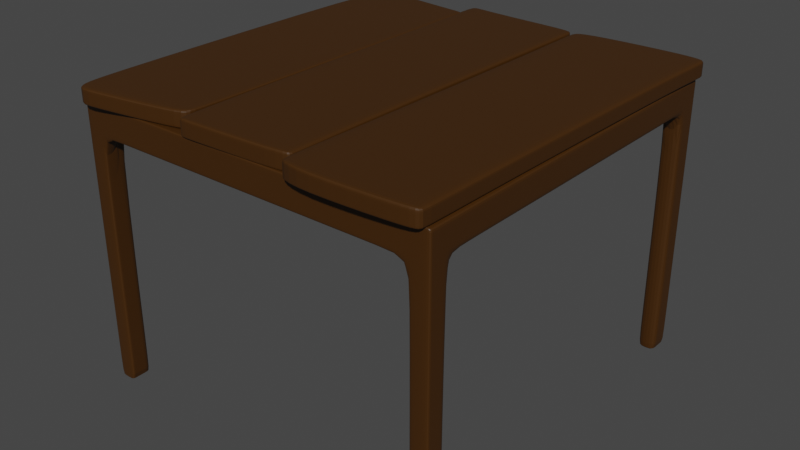 # Source: table.blend  (saved by Blender 3.0.42; exported with 4.5.12 LTS)
import bpy
from mathutils import Matrix  # noqa: F401  (used for matrix-valued properties, if any)

bpy.ops.wm.read_factory_settings(use_empty=True)
scene = bpy.context.scene
scene.name = 'Scene'

# ---- collections
col_collection = bpy.data.collections.new('Collection'); scene.collection.children.link(col_collection)

# ---- materials (node trees are filled in below, after node groups)
mat_wood = bpy.data.materials.new('Wood')
mat_wood.use_transparent_shadow = False

# ---- material node trees
mat_wood.use_nodes = True; mat_wood.node_tree.nodes.clear()
_N = mat_wood.node_tree.nodes; _L = mat_wood.node_tree.links
n0 = _N.new('ShaderNodeBsdfPrincipled'); n0.name = 'Principled BSDF'; n0.location = (10, 300)
n0.distribution = 'GGX'
n0.subsurface_method = 'RANDOM_WALK_SKIN'
n0.inputs[0].default_value = (0.05222, 0.01837, 0.0, 1.0)
n0.inputs[3].default_value = 1.45
n0.inputs[27].default_value = (0.0, 0.0, 0.0, 1.0)
n0.inputs[28].default_value = 1.0
n1 = _N.new('ShaderNodeOutputMaterial'); n1.name = 'Material Output'; n1.location = (300, 300)
_L.new(n0.outputs[0], n1.inputs[0])
n1.is_active_output = True

# ---- world
world_world = bpy.data.worlds.new('World'); scene.world = world_world
world_world.use_nodes = True; world_world.node_tree.nodes.clear()
_N = world_world.node_tree.nodes; _L = world_world.node_tree.links
n0 = _N.new('ShaderNodeOutputWorld'); n0.name = 'World Output'; n0.location = (300, 300)
n1 = _N.new('ShaderNodeBackground'); n1.name = 'Background'; n1.location = (10, 300)
n1.inputs[0].default_value = (0.05088, 0.05088, 0.05088, 1.0)
_L.new(n1.outputs[0], n0.inputs[0])
n0.is_active_output = True
world_world.color = (0.05088, 0.05088, 0.05088)
world_world.use_sun_shadow = False
world_world.sun_shadow_jitter_overblur = 0.0

# ---- meshes
me_cube_001 = bpy.data.meshes.new('Cube.001')
me_cube_001.from_pydata([(0.5, -0.512, -0.006549), (0.5, -0.512, 0.07113), (0.5, -0.475, -0.006549), (0.5, -0.475, 0.07113), (0.0, -0.475, -0.006549), (0.0, -0.475, 0.07113), (0.0, -0.512, -0.006549), (0.0, -0.512, 0.07113), (0.4515, -0.475, 0.07113), (0.4515, -0.512, -0.006549), (0.4515, -0.475, -0.006549), (0.4515, -0.512, 0.07113), (0.4515, 0.0, 0.07113), (0.5, 0.0, 0.07113), (0.5, 0.0, -0.006549), (0.4515, 0.0, -0.006549), (0.5, -0.512, -0.6782), (0.5, -0.475, -0.6782), (0.4515, -0.512, -0.6782), (0.4515, -0.475, -0.6782), (0.4515, -0.4542, -0.006549), (0.5, -0.4542, -0.006549), (0.5, -0.4542, 0.07113), (0.4515, -0.4542, 0.07113), (0.5, -0.4542, -0.6782), (0.4515, -0.4542, -0.6782), (0.4515, -0.4463, -0.006549), (0.4515, -0.4463, 0.07113), (0.5, -0.4463, -0.006549), (0.5, -0.4463, 0.07113), (0.443, -0.475, -0.006549), (0.443, -0.512, 0.07113), (0.443, -0.475, 0.07113), (0.443, -0.512, -0.006549), (0.5, -0.512, -0.6746), (0.5, -0.475, -0.6746), (0.4515, -0.475, -0.6746), (0.4515, -0.512, -0.6746), (0.5, -0.4542, -0.6746), (0.4515, -0.4542, -0.6746), (0.5, -0.5067, -0.006549), (0.5, -0.5067, 0.07113), (0.0, -0.5067, 0.07113), (0.0, -0.5067, -0.006549), (0.4515, -0.5067, 0.07113), (0.4515, -0.5067, -0.006549), (0.5, -0.5067, -0.6782), (0.4515, -0.5067, -0.6782), (0.443, -0.5067, -0.006549), (0.443, -0.5067, 0.07113), (0.4515, -0.5067, -0.6746), (0.5, -0.5067, -0.6746), (0.5, -0.475, 0.06324), (0.5, -0.512, 0.06324), (0.0, -0.512, 0.06324), (0.0, -0.475, 0.06324), (0.4515, -0.512, 0.06324), (0.4515, -0.475, 0.06324), (0.5, 0.0, 0.06324), (0.4515, 0.0, 0.06324), (0.4515, -0.4542, 0.06324), (0.5, -0.4542, 0.06324), (0.4515, -0.4463, 0.06324), (0.5, -0.4463, 0.06324), (0.443, -0.475, 0.06324), (0.443, -0.512, 0.06324), (0.5, -0.5067, 0.06324), (0.5, -0.475, 0.004481), (0.5, -0.512, 0.004481), (0.0, -0.512, 0.004481), (0.0, -0.475, 0.004481), (0.4515, -0.512, 0.004481), (0.4515, -0.475, 0.004481), (0.5, 0.0, 0.004481), (0.4515, 0.0, 0.004481), (0.4515, -0.4542, 0.004481), (0.4515, -0.4463, 0.004481), (0.443, -0.475, 0.004481), (0.443, -0.512, 0.004481), (0.5, -0.5067, 0.004481), (0.5, -0.4542, 0.004481), (0.5, -0.4463, 0.004481)], [], [(28, 26, 15, 14), (66, 41, 1, 53), (51, 34, 16, 46), (49, 42, 7, 31), (65, 31, 7, 54), (53, 1, 11, 56), (41, 44, 11, 1), (48, 45, 9, 33), (64, 32, 8, 57), (59, 12, 13, 58), (81, 28, 14, 73), (62, 27, 12, 59), (27, 29, 13, 12), (47, 46, 16, 18), (50, 36, 19, 47), (34, 37, 18, 16), (20, 21, 38, 39), (8, 3, 22, 23), (57, 8, 23, 60), (67, 2, 21, 80), (17, 19, 25, 24), (38, 35, 17, 24), (36, 39, 25, 19), (39, 38, 24, 25), (23, 22, 29, 27), (60, 23, 27, 62), (80, 21, 28, 81), (21, 20, 26, 28), (55, 5, 32, 64), (43, 48, 33, 6), (56, 11, 31, 65), (44, 49, 31, 11), (10, 20, 39, 36), (21, 2, 35, 38), (0, 9, 37, 34), (45, 10, 36, 50), (40, 0, 34, 51), (2, 40, 51, 35), (9, 45, 50, 37), (8, 32, 49, 44), (4, 30, 48, 43), (37, 50, 47, 18), (19, 17, 46, 47), (30, 10, 45, 48), (3, 8, 44, 41), (32, 5, 42, 49), (35, 51, 46, 17), (52, 3, 41, 66), (67, 52, 66, 79), (71, 56, 65, 78), (70, 55, 64, 77), (22, 61, 63, 29), (75, 60, 62, 76), (3, 52, 61, 22), (72, 57, 60, 75), (76, 62, 59, 74), (29, 63, 58, 13), (74, 59, 58, 73), (77, 64, 57, 72), (68, 53, 56, 71), (78, 65, 54, 69), (79, 66, 53, 68), (40, 79, 68, 0), (33, 78, 69, 6), (0, 68, 71, 9), (30, 77, 72, 10), (15, 74, 73, 14), (26, 76, 74, 15), (10, 72, 75, 20), (20, 75, 76, 26), (4, 70, 77, 30), (9, 71, 78, 33), (2, 67, 79, 40), (61, 80, 81, 63), (52, 67, 80, 61), (63, 81, 73, 58)])
_uv = me_cube_001.uv_layers.new(name='UVMap')
_uv.uv.foreach_set('vector', [0.375, 0.5, 0.3629, 0.5, 0.3629, 0.5, 0.375, 0.5, 0.5996, 0.625, 0.625, 0.625, 0.625, 0.75, 0.5996, 0.75, 0.375, 0.625, 0.375, 0.75, 0.375, 0.75, 0.375, 0.625, 0.6392, 0.625, 0.75, 0.625, 0.75, 0.75, 0.6392, 0.75, 0.5996, 0.7642, 0.625, 0.7642, 0.625, 0.875, 0.5996, 0.875, 0.5996, 0.75, 0.625, 0.75, 0.625, 0.7621, 0.5996, 0.7621, 0.625, 0.625, 0.6371, 0.625, 0.6371, 0.75, 0.625, 0.75, 0.3608, 0.625, 0.3629, 0.625, 0.3629, 0.75, 0.3608, 0.75, 0.5996, 0.4858, 0.625, 0.4858, 0.625, 0.4879, 0.5996, 0.4879, 0.5996, 0.4879, 0.625, 0.4879, 0.625, 0.5, 0.5996, 0.5, 0.4105, 0.5, 0.375, 0.5, 0.375, 0.5, 0.4105, 0.5, 0.5996, 0.4879, 0.625, 0.4879, 0.625, 0.4879, 0.5996, 0.4879, 0.6371, 0.5, 0.625, 0.5, 0.625, 0.5, 0.6371, 0.5, 0.3629, 0.625, 0.375, 0.625, 0.375, 0.75, 0.3629, 0.75, 0.3629, 0.625, 0.3629, 0.5, 0.3629, 0.5, 0.3629, 0.625, 0.375, 0.75, 0.375, 0.7621, 0.375, 0.7621, 0.375, 0.75, 0.3629, 0.5, 0.375, 0.5, 0.375, 0.5, 0.3629, 0.5, 0.6371, 0.5, 0.625, 0.5, 0.625, 0.5, 0.6371, 0.5, 0.5996, 0.4879, 0.625, 0.4879, 0.625, 0.4879, 0.5996, 0.4879, 0.4105, 0.5, 0.375, 0.5, 0.375, 0.5, 0.4105, 0.5, 0.375, 0.5, 0.3629, 0.5, 0.3629, 0.5, 0.375, 0.5, 0.375, 0.5, 0.375, 0.5, 0.375, 0.5, 0.375, 0.5, 0.375, 0.4879, 0.375, 0.4879, 0.375, 0.4879, 0.375, 0.4879, 0.3629, 0.5, 0.375, 0.5, 0.375, 0.5, 0.3629, 0.5, 0.6371, 0.5, 0.625, 0.5, 0.625, 0.5, 0.6371, 0.5, 0.5996, 0.4879, 0.625, 0.4879, 0.625, 0.4879, 0.5996, 0.4879, 0.4105, 0.5, 0.375, 0.5, 0.375, 0.5, 0.4105, 0.5, 0.375, 0.5, 0.3629, 0.5, 0.3629, 0.5, 0.375, 0.5, 0.5996, 0.375, 0.625, 0.375, 0.625, 0.4858, 0.5996, 0.4858, 0.25, 0.625, 0.3608, 0.625, 0.3608, 0.75, 0.25, 0.75, 0.5996, 0.7621, 0.625, 0.7621, 0.625, 0.7642, 0.5996, 0.7642, 0.6371, 0.625, 0.6392, 0.625, 0.6392, 0.75, 0.6371, 0.75, 0.375, 0.4879, 0.375, 0.4879, 0.375, 0.4879, 0.375, 0.4879, 0.375, 0.5, 0.375, 0.5, 0.375, 0.5, 0.375, 0.5, 0.375, 0.75, 0.375, 0.7621, 0.375, 0.7621, 0.375, 0.75, 0.3629, 0.625, 0.3629, 0.5, 0.3629, 0.5, 0.3629, 0.625, 0.375, 0.625, 0.375, 0.75, 0.375, 0.75, 0.375, 0.625, 0.375, 0.5, 0.375, 0.625, 0.375, 0.625, 0.375, 0.5, 0.3629, 0.75, 0.3629, 0.625, 0.3629, 0.625, 0.3629, 0.75, 0.6371, 0.5, 0.6392, 0.5, 0.6392, 0.625, 0.6371, 0.625, 0.25, 0.5, 0.3608, 0.5, 0.3608, 0.625, 0.25, 0.625, 0.3629, 0.75, 0.3629, 0.625, 0.3629, 0.625, 0.3629, 0.75, 0.3629, 0.5, 0.375, 0.5, 0.375, 0.625, 0.3629, 0.625, 0.3608, 0.5, 0.3629, 0.5, 0.3629, 0.625, 0.3608, 0.625, 0.625, 0.5, 0.6371, 0.5, 0.6371, 0.625, 0.625, 0.625, 0.6392, 0.5, 0.75, 0.5, 0.75, 0.625, 0.6392, 0.625, 0.375, 0.5, 0.375, 0.625, 0.375, 0.625, 0.375, 0.5, 0.5996, 0.5, 0.625, 0.5, 0.625, 0.625, 0.5996, 0.625, 0.4105, 0.5, 0.5996, 0.5, 0.5996, 0.625, 0.4105, 0.625, 0.4105, 0.7621, 0.5996, 0.7621, 0.5996, 0.7642, 0.4105, 0.7642, 0.4105, 0.375, 0.5996, 0.375, 0.5996, 0.4858, 0.4105, 0.4858, 0.625, 0.5, 0.5996, 0.5, 0.5996, 0.5, 0.625, 0.5, 0.4105, 0.4879, 0.5996, 0.4879, 0.5996, 0.4879, 0.4105, 0.4879, 0.625, 0.5, 0.5996, 0.5, 0.5996, 0.5, 0.625, 0.5, 0.4105, 0.4879, 0.5996, 0.4879, 0.5996, 0.4879, 0.4105, 0.4879, 0.4105, 0.4879, 0.5996, 0.4879, 0.5996, 0.4879, 0.4105, 0.4879, 0.625, 0.5, 0.5996, 0.5, 0.5996, 0.5, 0.625, 0.5, 0.4105, 0.4879, 0.5996, 0.4879, 0.5996, 0.5, 0.4105, 0.5, 0.4105, 0.4858, 0.5996, 0.4858, 0.5996, 0.4879, 0.4105, 0.4879, 0.4105, 0.75, 0.5996, 0.75, 0.5996, 0.7621, 0.4105, 0.7621, 0.4105, 0.7642, 0.5996, 0.7642, 0.5996, 0.875, 0.4105, 0.875, 0.4105, 0.625, 0.5996, 0.625, 0.5996, 0.75, 0.4105, 0.75, 0.375, 0.625, 0.4105, 0.625, 0.4105, 0.75, 0.375, 0.75, 0.375, 0.7642, 0.4105, 0.7642, 0.4105, 0.875, 0.375, 0.875, 0.375, 0.75, 0.4105, 0.75, 0.4105, 0.7621, 0.375, 0.7621, 0.375, 0.4858, 0.4105, 0.4858, 0.4105, 0.4879, 0.375, 0.4879, 0.375, 0.4879, 0.4105, 0.4879, 0.4105, 0.5, 0.375, 0.5, 0.375, 0.4879, 0.4105, 0.4879, 0.4105, 0.4879, 0.375, 0.4879, 0.375, 0.4879, 0.4105, 0.4879, 0.4105, 0.4879, 0.375, 0.4879, 0.375, 0.4879, 0.4105, 0.4879, 0.4105, 0.4879, 0.375, 0.4879, 0.375, 0.375, 0.4105, 0.375, 0.4105, 0.4858, 0.375, 0.4858, 0.375, 0.7621, 0.4105, 0.7621, 0.4105, 0.7642, 0.375, 0.7642, 0.375, 0.5, 0.4105, 0.5, 0.4105, 0.625, 0.375, 0.625, 0.5996, 0.5, 0.4105, 0.5, 0.4105, 0.5, 0.5996, 0.5, 0.5996, 0.5, 0.4105, 0.5, 0.4105, 0.5, 0.5996, 0.5, 0.5996, 0.5, 0.4105, 0.5, 0.4105, 0.5, 0.5996, 0.5])
me_cube_001.materials.append(mat_wood)
me_cube_001.use_remesh_fix_poles = True
me_cube_001.use_remesh_preserve_attributes = False
me_cube_001.update()
me_cube_002 = bpy.data.meshes.new('Cube.002')
me_cube_002.from_pydata([(-0.05537, -0.5387, -0.02182), (-0.05537, -0.5387, 0.02182), (-0.02259, 0.5054, -0.02182), (-0.02259, 0.5054, 0.02182), (0.2641, -0.4798, -0.02182), (0.2641, -0.4798, 0.02182), (0.2639, 0.4761, -0.02182), (0.2639, 0.4761, 0.02182), (-0.06197, -0.4259, -0.02182), (-0.06197, -0.4259, 0.02182), (0.2657, -0.4259, -0.02182), (0.2657, -0.4259, 0.02182), (-0.06197, 0.453, 0.02182), (0.2657, 0.453, -0.02182), (-0.06197, 0.453, -0.02182), (0.2657, 0.453, 0.02182), (-0.05537, -0.5387, -0.01964), (-0.02259, 0.5054, -0.01964), (0.2639, 0.4761, -0.01964), (0.2641, -0.4798, -0.01964), (0.2657, -0.4259, -0.01964), (-0.06197, -0.4259, -0.01964), (0.2657, 0.453, -0.01964), (-0.06197, 0.453, -0.01964), (0.235, 0.4761, -0.02182), (0.235, 0.4761, 0.02182), (0.2406, -0.4965, -0.02182), (0.2406, -0.4965, 0.02182), (0.2368, -0.4259, 0.02182), (0.2368, -0.4259, -0.02182), (0.2368, 0.453, -0.02182), (0.2368, 0.453, 0.02182), (0.2406, -0.4965, -0.01964), (0.235, 0.4761, -0.01964), (0.01713, 0.5054, -0.02182), (-0.01566, -0.5387, 0.02182), (-0.02225, -0.4259, -0.02182), (-0.02225, 0.453, -0.02182), (-0.01566, -0.5387, -0.01964), (0.01713, 0.5054, 0.02182), (-0.01566, -0.5387, -0.02182), (-0.02225, -0.4259, 0.02182), (-0.02225, 0.453, 0.02182), (0.01713, 0.5054, -0.01964), (-0.05537, -0.5387, 0.01791), (-0.02259, 0.5054, 0.01791), (0.2639, 0.4761, 0.01791), (0.2641, -0.4798, 0.01791), (0.2657, -0.4259, 0.01791), (-0.06197, -0.4259, 0.01791), (0.2657, 0.453, 0.01791), (-0.06197, 0.453, 0.01791), (0.2406, -0.4965, 0.01791), (0.235, 0.4761, 0.01791), (0.01713, 0.5054, 0.01791), (-0.01566, -0.5387, 0.01791)], [], [(51, 12, 3, 45), (53, 25, 7, 46), (48, 11, 5, 47), (55, 35, 1, 44), (29, 10, 4, 26), (41, 9, 1, 35), (42, 12, 9, 41), (30, 13, 10, 29), (50, 15, 11, 48), (44, 1, 9, 49), (46, 7, 15, 50), (24, 6, 13, 30), (39, 3, 12, 42), (49, 9, 12, 51), (8, 21, 23, 14), (6, 18, 22, 13), (0, 16, 21, 8), (13, 22, 20, 10), (40, 38, 16, 0), (10, 20, 19, 4), (24, 33, 18, 6), (14, 23, 17, 2), (34, 43, 33, 24), (4, 19, 32, 26), (7, 25, 31, 15), (34, 24, 30, 37), (37, 30, 29, 36), (15, 31, 28, 11), (11, 28, 27, 5), (36, 29, 26, 40), (47, 5, 27, 52), (54, 39, 25, 53), (45, 3, 39, 54), (8, 36, 40, 0), (14, 37, 36, 8), (2, 34, 37, 14), (2, 17, 43, 34), (26, 32, 38, 40), (25, 39, 42, 31), (31, 42, 41, 28), (28, 41, 35, 27), (52, 27, 35, 55), (32, 52, 55, 38), (17, 45, 54, 43), (43, 54, 53, 33), (19, 47, 52, 32), (21, 49, 51, 23), (18, 46, 50, 22), (16, 44, 49, 21), (22, 50, 48, 20), (38, 55, 44, 16), (20, 48, 47, 19), (33, 53, 46, 18), (23, 51, 45, 17)])
_uv = me_cube_002.uv_layers.new(name='UVMap')
_uv.uv.foreach_set('vector', [0.6037, 0.2328, 0.625, 0.2328, 0.625, 0.25, 0.6037, 0.25, 0.6037, 0.375, 0.625, 0.375, 0.625, 0.5, 0.6037, 0.5, 0.6037, 0.7263, 0.625, 0.7263, 0.625, 0.75, 0.6037, 0.75, 0.6037, 0.9834, 0.625, 0.9834, 0.625, 1.0, 0.6037, 1.0, 0.25, 0.7263, 0.375, 0.7263, 0.375, 0.75, 0.25, 0.75, 0.8584, 0.7263, 0.875, 0.7263, 0.875, 0.75, 0.8584, 0.75, 0.8584, 0.5172, 0.875, 0.5172, 0.875, 0.7263, 0.8584, 0.7263, 0.25, 0.5172, 0.375, 0.5172, 0.375, 0.7263, 0.25, 0.7263, 0.6037, 0.5172, 0.625, 0.5172, 0.625, 0.7263, 0.6037, 0.7263, 0.6037, 0.0, 0.625, 0.0, 0.625, 0.02369, 0.6037, 0.02369, 0.6037, 0.5, 0.625, 0.5, 0.625, 0.5172, 0.6037, 0.5172, 0.25, 0.5, 0.375, 0.5, 0.375, 0.5172, 0.25, 0.5172, 0.8584, 0.5, 0.875, 0.5, 0.875, 0.5172, 0.8584, 0.5172, 0.6037, 0.02369, 0.625, 0.02369, 0.625, 0.2328, 0.6037, 0.2328, 0.375, 0.02369, 0.3988, 0.02369, 0.3988, 0.2328, 0.375, 0.2328, 0.375, 0.5, 0.3988, 0.5, 0.3988, 0.5172, 0.375, 0.5172, 0.375, 0.0, 0.3988, 0.0, 0.3988, 0.02369, 0.375, 0.02369, 0.375, 0.5172, 0.3988, 0.5172, 0.3988, 0.7263, 0.375, 0.7263, 0.375, 0.9834, 0.3988, 0.9834, 0.3988, 1.0, 0.375, 1.0, 0.375, 0.7263, 0.3988, 0.7263, 0.3988, 0.75, 0.375, 0.75, 0.375, 0.375, 0.3988, 0.375, 0.3988, 0.5, 0.375, 0.5, 0.375, 0.2328, 0.3988, 0.2328, 0.3988, 0.25, 0.375, 0.25, 0.375, 0.2666, 0.3988, 0.2666, 0.3988, 0.375, 0.375, 0.375, 0.375, 0.75, 0.3988, 0.75, 0.3988, 0.875, 0.375, 0.875, 0.625, 0.5, 0.75, 0.5, 0.75, 0.5172, 0.625, 0.5172, 0.1416, 0.5, 0.25, 0.5, 0.25, 0.5172, 0.1416, 0.5172, 0.1416, 0.5172, 0.25, 0.5172, 0.25, 0.7263, 0.1416, 0.7263, 0.625, 0.5172, 0.75, 0.5172, 0.75, 0.7263, 0.625, 0.7263, 0.625, 0.7263, 0.75, 0.7263, 0.75, 0.75, 0.625, 0.75, 0.1416, 0.7263, 0.25, 0.7263, 0.25, 0.75, 0.1416, 0.75, 0.6037, 0.75, 0.625, 0.75, 0.625, 0.875, 0.6037, 0.875, 0.6037, 0.2666, 0.625, 0.2666, 0.625, 0.375, 0.6037, 0.375, 0.6037, 0.25, 0.625, 0.25, 0.625, 0.2666, 0.6037, 0.2666, 0.125, 0.7263, 0.1416, 0.7263, 0.1416, 0.75, 0.125, 0.75, 0.125, 0.5172, 0.1416, 0.5172, 0.1416, 0.7263, 0.125, 0.7263, 0.125, 0.5, 0.1416, 0.5, 0.1416, 0.5172, 0.125, 0.5172, 0.375, 0.25, 0.3988, 0.25, 0.3988, 0.2666, 0.375, 0.2666, 0.375, 0.875, 0.3988, 0.875, 0.3988, 0.9834, 0.375, 0.9834, 0.75, 0.5, 0.8584, 0.5, 0.8584, 0.5172, 0.75, 0.5172, 0.75, 0.5172, 0.8584, 0.5172, 0.8584, 0.7263, 0.75, 0.7263, 0.75, 0.7263, 0.8584, 0.7263, 0.8584, 0.75, 0.75, 0.75, 0.6037, 0.875, 0.625, 0.875, 0.625, 0.9834, 0.6037, 0.9834, 0.3988, 0.875, 0.6037, 0.875, 0.6037, 0.9834, 0.3988, 0.9834, 0.3988, 0.25, 0.6037, 0.25, 0.6037, 0.2666, 0.3988, 0.2666, 0.3988, 0.2666, 0.6037, 0.2666, 0.6037, 0.375, 0.3988, 0.375, 0.3988, 0.75, 0.6037, 0.75, 0.6037, 0.875, 0.3988, 0.875, 0.3988, 0.02369, 0.6037, 0.02369, 0.6037, 0.2328, 0.3988, 0.2328, 0.3988, 0.5, 0.6037, 0.5, 0.6037, 0.5172, 0.3988, 0.5172, 0.3988, 0.0, 0.6037, 0.0, 0.6037, 0.02369, 0.3988, 0.02369, 0.3988, 0.5172, 0.6037, 0.5172, 0.6037, 0.7263, 0.3988, 0.7263, 0.3988, 0.9834, 0.6037, 0.9834, 0.6037, 1.0, 0.3988, 1.0, 0.3988, 0.7263, 0.6037, 0.7263, 0.6037, 0.75, 0.3988, 0.75, 0.3988, 0.375, 0.6037, 0.375, 0.6037, 0.5, 0.3988, 0.5, 0.3988, 0.2328, 0.6037, 0.2328, 0.6037, 0.25, 0.3988, 0.25])
me_cube_002.materials.append(mat_wood)
me_cube_002.use_remesh_fix_poles = True
me_cube_002.use_remesh_preserve_attributes = False
me_cube_002.update()
me_cube_003 = bpy.data.meshes.new('Cube.003')
me_cube_003.from_pydata([(-0.06116, -0.5315, -0.02182), (-0.06116, -0.5315, 0.02182), (-0.08018, 0.5255, -0.02182), (-0.08018, 0.5255, 0.02182), (0.2554, -0.5125, -0.02182), (0.2554, -0.5125, 0.02182), (0.256, 0.4988, -0.02182), (0.256, 0.4988, 0.02182), (-0.08018, 0.5121, -0.02182), (-0.08018, 0.5121, 0.02182), (0.2522, 0.486, -0.02182), (0.2522, 0.486, 0.02182), (-0.06116, -0.5151, -0.02182), (0.2496, -0.4971, 0.02182), (-0.06116, -0.5151, 0.02182), (0.2496, -0.4971, -0.02182), (0.2257, 0.5077, -0.02182), (0.2257, 0.5077, 0.02182), (0.2259, -0.5236, -0.02182), (0.2259, -0.5236, 0.02182), (0.2219, 0.4949, 0.02182), (0.2219, 0.4949, -0.02182), (0.2201, -0.5082, 0.02182), (0.2201, -0.5082, -0.02182), (-0.003147, 0.513, -0.02182), (-0.02472, -0.5315, 0.02182), (-0.003147, 0.4997, -0.02182), (-0.02472, -0.5151, -0.02182), (-0.003147, 0.513, 0.02182), (-0.02472, -0.5315, -0.02182), (-0.003147, 0.4997, 0.02182), (-0.02472, -0.5151, 0.02182), (-0.06116, -0.5315, -0.01984), (-0.08018, 0.5255, -0.01984), (0.256, 0.4988, -0.01984), (0.2554, -0.5125, -0.01984), (0.2522, 0.486, -0.01984), (-0.08018, 0.5121, -0.01984), (-0.06116, -0.5151, -0.01984), (0.2496, -0.4971, -0.01984), (0.2259, -0.5236, -0.01984), (0.2257, 0.5077, -0.01984), (-0.003147, 0.513, -0.01984), (-0.02472, -0.5315, -0.01984), (-0.06116, -0.5315, 0.01289), (-0.08018, 0.5255, 0.01289), (0.256, 0.4988, 0.01289), (0.2554, -0.5125, 0.01289), (0.2522, 0.486, 0.01289), (-0.08018, 0.5121, 0.01289), (-0.06116, -0.5151, 0.01289), (0.2496, -0.4971, 0.01289), (0.2259, -0.5236, 0.01289), (0.2257, 0.5077, 0.01289), (-0.003147, 0.513, 0.01289), (-0.02472, -0.5315, 0.01289)], [], [(49, 9, 3, 45), (53, 17, 7, 46), (51, 13, 5, 47), (55, 25, 1, 44), (23, 15, 4, 18), (31, 14, 1, 25), (28, 3, 9, 30), (16, 6, 10, 21), (46, 7, 11, 48), (50, 14, 9, 49), (44, 1, 14, 50), (30, 9, 14, 31), (21, 10, 15, 23), (48, 11, 13, 51), (26, 21, 23, 27), (11, 20, 22, 13), (24, 16, 21, 26), (7, 17, 20, 11), (13, 22, 19, 5), (27, 23, 18, 29), (47, 5, 19, 52), (54, 28, 17, 53), (45, 3, 28, 54), (12, 27, 29, 0), (2, 24, 26, 8), (8, 26, 27, 12), (20, 30, 31, 22), (17, 28, 30, 20), (22, 31, 25, 19), (52, 19, 25, 55), (18, 40, 43, 29), (2, 33, 42, 24), (24, 42, 41, 16), (4, 35, 40, 18), (10, 36, 39, 15), (0, 32, 38, 12), (12, 38, 37, 8), (6, 34, 36, 10), (29, 43, 32, 0), (15, 39, 35, 4), (16, 41, 34, 6), (8, 37, 33, 2), (40, 52, 55, 43), (33, 45, 54, 42), (42, 54, 53, 41), (35, 47, 52, 40), (36, 48, 51, 39), (32, 44, 50, 38), (38, 50, 49, 37), (34, 46, 48, 36), (43, 55, 44, 32), (39, 51, 47, 35), (41, 53, 46, 34), (37, 49, 45, 33)])
_uv = me_cube_003.uv_layers.new(name='UVMap')
_uv.uv.foreach_set('vector', [0.5786, 0.2468, 0.625, 0.2468, 0.625, 0.25, 0.5786, 0.25, 0.5786, 0.4753, 0.625, 0.4753, 0.625, 0.5, 0.5786, 0.5, 0.5786, 0.6266, 0.625, 0.6266, 0.625, 0.75, 0.5786, 0.75, 0.5786, 0.9715, 0.625, 0.9715, 0.625, 1.0, 0.5786, 1.0, 0.3503, 0.6266, 0.375, 0.6266, 0.375, 0.75, 0.3503, 0.75, 0.8465, 0.6266, 0.875, 0.6266, 0.875, 0.75, 0.8465, 0.75, 0.8465, 0.5, 0.875, 0.5, 0.875, 0.5032, 0.8465, 0.5032, 0.3503, 0.5, 0.375, 0.5, 0.375, 0.5032, 0.3503, 0.5032, 0.5786, 0.5, 0.625, 0.5, 0.625, 0.5032, 0.5786, 0.5032, 0.5786, 0.1234, 0.625, 0.1234, 0.625, 0.2468, 0.5786, 0.2468, 0.5786, 0.0, 0.625, 0.0, 0.625, 0.1234, 0.5786, 0.1234, 0.8465, 0.5032, 0.875, 0.5032, 0.875, 0.6266, 0.8465, 0.6266, 0.3503, 0.5032, 0.375, 0.5032, 0.375, 0.6266, 0.3503, 0.6266, 0.5786, 0.5032, 0.625, 0.5032, 0.625, 0.6266, 0.5786, 0.6266, 0.1535, 0.5032, 0.3503, 0.5032, 0.3503, 0.6266, 0.1535, 0.6266, 0.625, 0.5032, 0.6497, 0.5032, 0.6497, 0.6266, 0.625, 0.6266, 0.1535, 0.5, 0.3503, 0.5, 0.3503, 0.5032, 0.1535, 0.5032, 0.625, 0.5, 0.6497, 0.5, 0.6497, 0.5032, 0.625, 0.5032, 0.625, 0.6266, 0.6497, 0.6266, 0.6497, 0.75, 0.625, 0.75, 0.1535, 0.6266, 0.3503, 0.6266, 0.3503, 0.75, 0.1535, 0.75, 0.5786, 0.75, 0.625, 0.75, 0.625, 0.7747, 0.5786, 0.7747, 0.5786, 0.2785, 0.625, 0.2785, 0.625, 0.4753, 0.5786, 0.4753, 0.5786, 0.25, 0.625, 0.25, 0.625, 0.2785, 0.5786, 0.2785, 0.125, 0.6266, 0.1535, 0.6266, 0.1535, 0.75, 0.125, 0.75, 0.125, 0.5, 0.1535, 0.5, 0.1535, 0.5032, 0.125, 0.5032, 0.125, 0.5032, 0.1535, 0.5032, 0.1535, 0.6266, 0.125, 0.6266, 0.6497, 0.5032, 0.8465, 0.5032, 0.8465, 0.6266, 0.6497, 0.6266, 0.6497, 0.5, 0.8465, 0.5, 0.8465, 0.5032, 0.6497, 0.5032, 0.6497, 0.6266, 0.8465, 0.6266, 0.8465, 0.75, 0.6497, 0.75, 0.5786, 0.7747, 0.625, 0.7747, 0.625, 0.9715, 0.5786, 0.9715, 0.375, 0.7747, 0.4083, 0.7747, 0.4083, 0.9715, 0.375, 0.9715, 0.375, 0.25, 0.4083, 0.25, 0.4083, 0.2785, 0.375, 0.2785, 0.375, 0.2785, 0.4083, 0.2785, 0.4083, 0.4753, 0.375, 0.4753, 0.375, 0.75, 0.4083, 0.75, 0.4083, 0.7747, 0.375, 0.7747, 0.375, 0.5032, 0.4083, 0.5032, 0.4083, 0.6266, 0.375, 0.6266, 0.375, 0.0, 0.4083, 0.0, 0.4083, 0.1234, 0.375, 0.1234, 0.375, 0.1234, 0.4083, 0.1234, 0.4083, 0.2468, 0.375, 0.2468, 0.375, 0.5, 0.4083, 0.5, 0.4083, 0.5032, 0.375, 0.5032, 0.375, 0.9715, 0.4083, 0.9715, 0.4083, 1.0, 0.375, 1.0, 0.375, 0.6266, 0.4083, 0.6266, 0.4083, 0.75, 0.375, 0.75, 0.375, 0.4753, 0.4083, 0.4753, 0.4083, 0.5, 0.375, 0.5, 0.375, 0.2468, 0.4083, 0.2468, 0.4083, 0.25, 0.375, 0.25, 0.4083, 0.7747, 0.5786, 0.7747, 0.5786, 0.9715, 0.4083, 0.9715, 0.4083, 0.25, 0.5786, 0.25, 0.5786, 0.2785, 0.4083, 0.2785, 0.4083, 0.2785, 0.5786, 0.2785, 0.5786, 0.4753, 0.4083, 0.4753, 0.4083, 0.75, 0.5786, 0.75, 0.5786, 0.7747, 0.4083, 0.7747, 0.4083, 0.5032, 0.5786, 0.5032, 0.5786, 0.6266, 0.4083, 0.6266, 0.4083, 0.0, 0.5786, 0.0, 0.5786, 0.1234, 0.4083, 0.1234, 0.4083, 0.1234, 0.5786, 0.1234, 0.5786, 0.2468, 0.4083, 0.2468, 0.4083, 0.5, 0.5786, 0.5, 0.5786, 0.5032, 0.4083, 0.5032, 0.4083, 0.9715, 0.5786, 0.9715, 0.5786, 1.0, 0.4083, 1.0, 0.4083, 0.6266, 0.5786, 0.6266, 0.5786, 0.75, 0.4083, 0.75, 0.4083, 0.4753, 0.5786, 0.4753, 0.5786, 0.5, 0.4083, 0.5, 0.4083, 0.2468, 0.5786, 0.2468, 0.5786, 0.25, 0.4083, 0.25])
me_cube_003.materials.append(mat_wood)
me_cube_003.use_remesh_fix_poles = True
me_cube_003.use_remesh_preserve_attributes = False
me_cube_003.update()
me_cube_004 = bpy.data.meshes.new('Cube.004')
me_cube_004.from_pydata([(-0.1241, -0.5433, -0.02182), (-0.1241, -0.5433, 0.02182), (-0.1202, 0.5012, -0.02182), (-0.1202, 0.5012, 0.02182), (0.2315, -0.5438, -0.02182), (0.2315, -0.5438, 0.02182), (0.2517, 0.511, -0.02182), (0.2517, 0.511, 0.02182), (-0.1093, 0.4615, -0.02182), (-0.1093, 0.4615, 0.02182), (0.2379, 0.4722, -0.02182), (0.2379, 0.4722, 0.02182), (-0.1186, -0.525, -0.02182), (0.2276, -0.5251, 0.02182), (-0.1186, -0.525, 0.02182), (0.2276, -0.5251, -0.02182), (-0.0549, 0.5191, -0.02182), (-0.0549, 0.5191, 0.02182), (-0.0592, -0.5627, -0.02182), (-0.0592, -0.5627, 0.02182), (-0.04403, 0.4794, 0.02182), (-0.04403, 0.4794, -0.02182), (-0.05375, -0.5444, 0.02182), (-0.05375, -0.5444, -0.02182), (0.2119, 0.5251, 0.02182), (0.1901, -0.5523, -0.02182), (0.1981, 0.4863, 0.02182), (0.1862, -0.5337, 0.02182), (0.2119, 0.5251, -0.02182), (0.1901, -0.5523, 0.02182), (0.1981, 0.4863, -0.02182), (0.1862, -0.5337, -0.02182), (-0.1241, -0.5433, -0.01866), (-0.1202, 0.5012, -0.01866), (0.2517, 0.511, -0.01866), (0.2315, -0.5438, -0.01866), (0.2379, 0.4722, -0.01866), (-0.1093, 0.4615, -0.01866), (-0.1186, -0.525, -0.01866), (0.2276, -0.5251, -0.01866), (-0.0592, -0.5627, -0.01866), (-0.0549, 0.5191, -0.01866), (0.1901, -0.5523, -0.01866), (0.2119, 0.5251, -0.01866), (-0.1241, -0.5433, 0.01248), (-0.1202, 0.5012, 0.01248), (0.2517, 0.511, 0.01248), (0.2315, -0.5438, 0.01248), (0.2379, 0.4722, 0.01248), (-0.1093, 0.4615, 0.01248), (-0.1186, -0.525, 0.01248), (0.2276, -0.5251, 0.01248), (-0.0592, -0.5627, 0.01248), (-0.0549, 0.5191, 0.01248), (0.1901, -0.5523, 0.01248), (0.2119, 0.5251, 0.01248)], [], [(49, 9, 3, 45), (55, 24, 7, 46), (51, 13, 5, 47), (52, 19, 1, 44), (31, 15, 4, 25), (22, 14, 1, 19), (17, 3, 9, 20), (28, 6, 10, 30), (46, 7, 11, 48), (50, 14, 9, 49), (44, 1, 14, 50), (20, 9, 14, 22), (30, 10, 15, 31), (48, 11, 13, 51), (8, 21, 23, 12), (26, 20, 22, 27), (2, 16, 21, 8), (24, 17, 20, 26), (27, 22, 19, 29), (12, 23, 18, 0), (54, 29, 19, 52), (45, 3, 17, 53), (47, 5, 29, 54), (13, 27, 29, 5), (7, 24, 26, 11), (11, 26, 27, 13), (21, 30, 31, 23), (16, 28, 30, 21), (23, 31, 25, 18), (53, 17, 24, 55), (16, 41, 43, 28), (4, 35, 42, 25), (2, 33, 41, 16), (25, 42, 40, 18), (10, 36, 39, 15), (0, 32, 38, 12), (12, 38, 37, 8), (6, 34, 36, 10), (18, 40, 32, 0), (15, 39, 35, 4), (28, 43, 34, 6), (8, 37, 33, 2), (41, 53, 55, 43), (35, 47, 54, 42), (33, 45, 53, 41), (42, 54, 52, 40), (36, 48, 51, 39), (32, 44, 50, 38), (38, 50, 49, 37), (34, 46, 48, 36), (40, 52, 44, 32), (39, 51, 47, 35), (43, 55, 46, 34), (37, 49, 45, 33)])
_uv = me_cube_004.uv_layers.new(name='UVMap')
_uv.uv.foreach_set('vector', [0.5715, 0.2402, 0.625, 0.2402, 0.625, 0.25, 0.5715, 0.25, 0.5715, 0.4705, 0.625, 0.4705, 0.625, 0.5, 0.5715, 0.5, 0.5715, 0.7455, 0.625, 0.7455, 0.625, 0.75, 0.5715, 0.75, 0.5715, 0.9527, 0.625, 0.9527, 0.625, 1.0, 0.5715, 1.0, 0.3455, 0.7455, 0.375, 0.7455, 0.375, 0.75, 0.3455, 0.75, 0.8277, 0.7455, 0.875, 0.7455, 0.875, 0.75, 0.8277, 0.75, 0.8277, 0.5, 0.875, 0.5, 0.875, 0.5098, 0.8277, 0.5098, 0.3455, 0.5, 0.375, 0.5, 0.375, 0.5098, 0.3455, 0.5098, 0.5715, 0.5, 0.625, 0.5, 0.625, 0.5098, 0.5715, 0.5098, 0.5715, 0.004532, 0.625, 0.004532, 0.625, 0.2402, 0.5715, 0.2402, 0.5715, 0.0, 0.625, 0.0, 0.625, 0.004532, 0.5715, 0.004532, 0.8277, 0.5098, 0.875, 0.5098, 0.875, 0.7455, 0.8277, 0.7455, 0.3455, 0.5098, 0.375, 0.5098, 0.375, 0.7455, 0.3455, 0.7455, 0.5715, 0.5098, 0.625, 0.5098, 0.625, 0.7455, 0.5715, 0.7455, 0.125, 0.5098, 0.1723, 0.5098, 0.1723, 0.7455, 0.125, 0.7455, 0.6545, 0.5098, 0.8277, 0.5098, 0.8277, 0.7455, 0.6545, 0.7455, 0.125, 0.5, 0.1723, 0.5, 0.1723, 0.5098, 0.125, 0.5098, 0.6545, 0.5, 0.8277, 0.5, 0.8277, 0.5098, 0.6545, 0.5098, 0.6545, 0.7455, 0.8277, 0.7455, 0.8277, 0.75, 0.6545, 0.75, 0.125, 0.7455, 0.1723, 0.7455, 0.1723, 0.75, 0.125, 0.75, 0.5715, 0.7795, 0.625, 0.7795, 0.625, 0.9527, 0.5715, 0.9527, 0.5715, 0.25, 0.625, 0.25, 0.625, 0.2973, 0.5715, 0.2973, 0.5715, 0.75, 0.625, 0.75, 0.625, 0.7795, 0.5715, 0.7795, 0.625, 0.7455, 0.6545, 0.7455, 0.6545, 0.75, 0.625, 0.75, 0.625, 0.5, 0.6545, 0.5, 0.6545, 0.5098, 0.625, 0.5098, 0.625, 0.5098, 0.6545, 0.5098, 0.6545, 0.7455, 0.625, 0.7455, 0.1723, 0.5098, 0.3455, 0.5098, 0.3455, 0.7455, 0.1723, 0.7455, 0.1723, 0.5, 0.3455, 0.5, 0.3455, 0.5098, 0.1723, 0.5098, 0.1723, 0.7455, 0.3455, 0.7455, 0.3455, 0.75, 0.1723, 0.75, 0.5715, 0.2973, 0.625, 0.2973, 0.625, 0.4705, 0.5715, 0.4705, 0.375, 0.2973, 0.3931, 0.2973, 0.3931, 0.4705, 0.375, 0.4705, 0.375, 0.75, 0.3931, 0.75, 0.3931, 0.7795, 0.375, 0.7795, 0.375, 0.25, 0.3931, 0.25, 0.3931, 0.2973, 0.375, 0.2973, 0.375, 0.7795, 0.3931, 0.7795, 0.3931, 0.9527, 0.375, 0.9527, 0.375, 0.5098, 0.3931, 0.5098, 0.3931, 0.7455, 0.375, 0.7455, 0.375, 0.0, 0.3931, 0.0, 0.3931, 0.004532, 0.375, 0.004532, 0.375, 0.004532, 0.3931, 0.004532, 0.3931, 0.2402, 0.375, 0.2402, 0.375, 0.5, 0.3931, 0.5, 0.3931, 0.5098, 0.375, 0.5098, 0.375, 0.9527, 0.3931, 0.9527, 0.3931, 1.0, 0.375, 1.0, 0.375, 0.7455, 0.3931, 0.7455, 0.3931, 0.75, 0.375, 0.75, 0.375, 0.4705, 0.3931, 0.4705, 0.3931, 0.5, 0.375, 0.5, 0.375, 0.2402, 0.3931, 0.2402, 0.3931, 0.25, 0.375, 0.25, 0.3931, 0.2973, 0.5715, 0.2973, 0.5715, 0.4705, 0.3931, 0.4705, 0.3931, 0.75, 0.5715, 0.75, 0.5715, 0.7795, 0.3931, 0.7795, 0.3931, 0.25, 0.5715, 0.25, 0.5715, 0.2973, 0.3931, 0.2973, 0.3931, 0.7795, 0.5715, 0.7795, 0.5715, 0.9527, 0.3931, 0.9527, 0.3931, 0.5098, 0.5715, 0.5098, 0.5715, 0.7455, 0.3931, 0.7455, 0.3931, 0.0, 0.5715, 0.0, 0.5715, 0.004532, 0.3931, 0.004532, 0.3931, 0.004532, 0.5715, 0.004532, 0.5715, 0.2402, 0.3931, 0.2402, 0.3931, 0.5, 0.5715, 0.5, 0.5715, 0.5098, 0.3931, 0.5098, 0.3931, 0.9527, 0.5715, 0.9527, 0.5715, 1.0, 0.3931, 1.0, 0.3931, 0.7455, 0.5715, 0.7455, 0.5715, 0.75, 0.3931, 0.75, 0.3931, 0.4705, 0.5715, 0.4705, 0.5715, 0.5, 0.3931, 0.5, 0.3931, 0.2402, 0.5715, 0.2402, 0.5715, 0.25, 0.3931, 0.25])
me_cube_004.materials.append(mat_wood)
me_cube_004.use_remesh_fix_poles = True
me_cube_004.use_remesh_preserve_attributes = False
me_cube_004.update()

# ---- objects
ob_cube = bpy.data.objects.new('Cube', me_cube_001)
ob_cube_001 = bpy.data.objects.new('Cube.001', me_cube_002)
ob_cube_002 = bpy.data.objects.new('Cube.002', me_cube_003)
ob_cube_003 = bpy.data.objects.new('Cube.003', me_cube_004)

# ---- transforms, parenting, visibility, modifiers, constraints
ob_cube.location = (-0.07034, 0.006773, 0.06971)
_m = ob_cube.modifiers.new('Mirror', 'MIRROR')
_m.use_axis = (True, True, False)
_m.use_clip = True
_m = ob_cube.modifiers.new('Subdivision', 'SUBSURF')
ob_cube_001.location = (-0.5084, 0.006773, 0.1627)
_m = ob_cube_001.modifiers.new('Subdivision', 'SUBSURF')
ob_cube_002.location = (-0.1779, 0.02032, 0.1627)
_m = ob_cube_002.modifiers.new('Subdivision', 'SUBSURF')
ob_cube_003.location = (0.1939, 0.02032, 0.1627)
_m = ob_cube_003.modifiers.new('Subdivision', 'SUBSURF')

# ---- collection membership
col_collection.objects.link(ob_cube)
col_collection.objects.link(ob_cube_001)
col_collection.objects.link(ob_cube_002)
col_collection.objects.link(ob_cube_003)

# ---- scene / render settings (as saved in the file)
scene.frame_start = 1; scene.frame_end = 250; scene.frame_set(0)
scene.render.engine = 'BLENDER_EEVEE_NEXT'
scene.cycles.sampling_pattern = 'TABULATED_SOBOL'
scene.cycles.use_light_tree = False
scene.view_settings.view_transform = 'Filmic'
bpy.context.view_layer.update()

# ---- added for rendering (the .blend has no active camera and no usable light): camera, sun
cam_auto = bpy.data.cameras.new('AutoCamera')
cam_auto.lens = 50.0
cam_auto.sensor_width = 36.0
cam_auto.clip_end = 1000.0
ob_auto_camera = bpy.data.objects.new('AutoCamera', cam_auto)
scene.collection.objects.link(ob_auto_camera)
ob_auto_camera.location = (1.49823, -1.87098, 1.03648)
ob_auto_camera.rotation_euler = (1.09748, -7.21219e-08, 0.694738)
scene.camera = ob_auto_camera
light_auto_sun = bpy.data.lights.new('AutoSun', 'SUN')
light_auto_sun.energy = 3.0
light_auto_sun.angle = 0.0523599
ob_auto_sun = bpy.data.objects.new('AutoSun', light_auto_sun)
scene.collection.objects.link(ob_auto_sun)
ob_auto_sun.rotation_euler = (0.872665, 0.174533, 0.523599)
bpy.context.view_layer.update()

